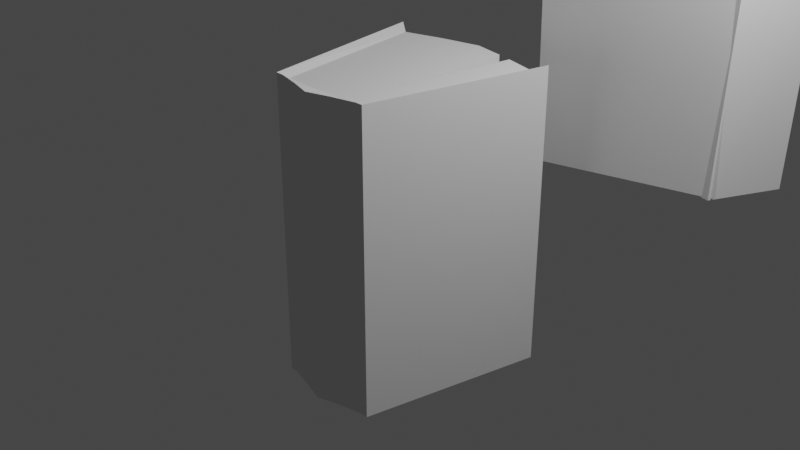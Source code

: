 # Source: book_.blend  (saved by Blender 2.80.75; exported with 4.5.12 LTS)
import bpy
from mathutils import Matrix  # noqa: F401  (used for matrix-valued properties, if any)

bpy.ops.wm.read_factory_settings(use_empty=True)
scene = bpy.context.scene
scene.name = 'Scene'

# ---- collections
col_collection = bpy.data.collections.new('Collection'); scene.collection.children.link(col_collection)

# ---- materials (node trees are filled in below, after node groups)
mat_material = bpy.data.materials.new('Material')
mat_material.alpha_threshold = 0.0
mat_material.use_transparent_shadow = False
mat_material.line_color = (0.0, 0.0, 0.0, 1.0)

# ---- material node trees
mat_material.use_nodes = True; mat_material.node_tree.nodes.clear()
_N = mat_material.node_tree.nodes; _L = mat_material.node_tree.links
n0 = _N.new('ShaderNodeOutputMaterial'); n0.name = 'Material Output'; n0.location = (300, 300)
n1 = _N.new('ShaderNodeBsdfPrincipled'); n1.name = 'Principled BSDF'; n1.location = (10, 300)
n1.distribution = 'GGX'
n1.subsurface_method = 'BURLEY'
n1.inputs[2].default_value = 0.4
n1.inputs[3].default_value = 1.45
n1.inputs[27].default_value = (0.0, 0.0, 0.0, 1.0)
n1.inputs[28].default_value = 1.0
_L.new(n1.outputs[0], n0.inputs[0])
n0.is_active_output = True

# ---- world
world_world = bpy.data.worlds.new('World'); scene.world = world_world
world_world.use_nodes = True; world_world.node_tree.nodes.clear()
_N = world_world.node_tree.nodes; _L = world_world.node_tree.links
n0 = _N.new('ShaderNodeOutputWorld'); n0.name = 'World Output'; n0.location = (300, 300)
n1 = _N.new('ShaderNodeBackground'); n1.name = 'Background'; n1.location = (10, 300)
n1.inputs[0].default_value = (0.05088, 0.05088, 0.05088, 1.0)
_L.new(n1.outputs[0], n0.inputs[0])
n0.is_active_output = True
world_world.color = (0.05088, 0.05088, 0.05088)
world_world.use_sun_shadow = False
world_world.sun_shadow_jitter_overblur = 0.0

# ---- cameras
cam_camera = bpy.data.cameras.new('Camera')
cam_camera.clip_end = 100.0
cam_camera.ortho_scale = 7.314

# ---- lights
light_light = bpy.data.lights.new('Light', 'POINT')
light_light.transmission_factor = 0.0
light_light.energy = 1000.0
light_light.shadow_soft_size = 0.1
light_light.shadow_maximum_resolution = 0.006
light_light.use_absolute_resolution = True

# ---- meshes
me_cube = bpy.data.meshes.new('Cube')
me_cube.from_pydata([(0.4509, 2.579, 0.9929), (1.0, 0.9915, -1.0), (1.0, -1.0, 0.9915), (1.0, -1.0, -0.9915), (-1.0, 0.9915, 1.0), (-1.0, 1.0, -1.0), (-0.9915, -1.0, 1.0), (-1.0, -1.0, -1.0), (-0.9409, -1.05, 1.016), (-1.044, -0.8886, -0.9798), (0.9069, -2.679, 0.8923), (0.8037, -2.517, -1.104)], [], [(0, 4, 6, 2), (3, 2, 6, 7), (7, 6, 4, 5), (5, 1, 3, 7), (1, 0, 2, 3), (5, 4, 0, 1), (8, 9, 11, 10)])
_uv = me_cube.uv_layers.new(name='UVMap')
_uv.uv.foreach_set('vector', [0.375, 0.001068, 0.625, 0.001068, 0.6239, 0.25, 0.375, 0.25, 0.3761, 0.25, 0.6239, 0.25, 0.625, 0.4989, 0.375, 0.5, 0.375, 0.5, 0.625, 0.4989, 0.625, 0.7489, 0.375, 0.75, 0.375, 0.75, 0.625, 0.7511, 0.625, 1.0, 0.375, 1.0, 0.125, 0.5011, 0.375, 0.5011, 0.3739, 0.75, 0.1261, 0.75, 0.625, 0.5, 0.8746, 0.4995, 0.8745, 0.7495, 0.625, 0.7511, 0.0, 0.0, 1.0, 0.0, 1.0, 1.0, 0.0, 1.0])
me_cube.materials.append(mat_material)
me_cube.use_remesh_preserve_volume = False
me_cube.use_remesh_preserve_attributes = False
me_cube.use_mirror_vertex_groups = False
me_cube.update()
me_cube_001 = bpy.data.meshes.new('Cube.001')
me_cube_001.from_pydata([(-0.5948, -1.0, -1.0), (-0.5948, -1.0, 1.0), (-1.0, 1.0, -1.0), (-1.0, 1.0, 1.0), (0.5948, -1.0, -1.0), (0.5948, -1.0, 1.0), (1.0, 1.0, -1.0), (1.0, 1.0, 1.0), (0.8631, 0.9031, -0.9432), (0.8631, 0.9031, 0.9624), (0.5134, -1.0, -1.0), (0.5134, -1.0, 1.0), (-0.8604, 0.9031, -0.9432), (-0.5118, -1.0, 1.0), (-0.8604, 0.9031, 0.9624), (-0.5118, -1.0, -1.0), (-0.6123, -0.9141, -1.0), (-0.6123, -0.9141, 1.0), (0.6123, -0.9141, -1.0), (0.6123, -0.9141, 1.0), (0.5285, -0.9182, 0.9624), (0.5285, -0.9182, -0.9432), (-0.5268, -0.9182, -0.9432), (-0.5268, -0.9182, 0.9624), (-0.4346, 1.023, 0.9624), (-0.003741, 1.112, 0.9624), (0.2637, -0.8624, 0.9624), (-0.2585, -1.062, -1.0), (-0.002225, -1.141, -1.0), (0.2541, -1.062, -1.0), (0.2637, -0.8624, -0.9432), (-0.003741, 1.112, -0.9432), (-0.4346, 1.023, -0.9432), (0.2541, -1.062, 1.0), (-0.002225, -1.141, 1.0), (-0.2585, -1.062, 1.0), (-0.2661, -0.9182, 0.9624), (-0.00229, -0.9182, 0.9624), (0.2615, -0.9182, 0.9624), (0.2615, -0.9182, -0.9432), (-0.00229, -0.9182, -0.9432), (-0.2661, -0.9182, -0.9432), (0.3388, 1.041, 0.9624), (0.2015, -1.078, -1.0), (0.3388, 1.041, -0.9432), (0.2015, -1.078, 1.0), (0.2074, -0.9182, 0.9624), (0.2074, -0.9182, -0.9432), (0.5051, 1.001, 0.9624), (0.3005, -1.051, -1.0), (0.3092, -0.9182, 0.9624), (0.5051, 1.001, -0.9432), (0.3005, -1.051, 1.0), (0.3092, -0.9182, -0.9432)], [], [(16, 17, 3, 2), (8, 9, 7, 6), (18, 19, 5, 4), (15, 13, 1, 0), (21, 18, 4, 10), (23, 17, 1, 13), (19, 20, 11, 5), (53, 21, 10, 49), (4, 5, 11, 10), (51, 48, 9, 8), (2, 3, 14, 12), (16, 22, 15, 0), (36, 23, 13, 35), (27, 35, 13, 15), (24, 14, 23, 36), (2, 12, 22, 16), (51, 8, 21, 53), (7, 9, 20, 19), (14, 3, 17, 23), (8, 6, 18, 21), (6, 7, 19, 18), (0, 1, 17, 16), (12, 32, 41, 22), (32, 31, 40, 41), (44, 30, 39, 47), (48, 26, 38, 50), (42, 25, 37, 46), (25, 24, 36, 37), (49, 52, 33, 29), (43, 45, 34, 28), (28, 34, 35, 27), (50, 38, 33, 52), (46, 37, 34, 45), (37, 36, 35, 34), (12, 14, 24, 32), (32, 24, 25, 31), (44, 42, 26, 30), (22, 41, 27, 15), (41, 40, 28, 27), (47, 39, 29, 43), (40, 47, 43, 28), (31, 25, 42, 44), (38, 46, 45, 33), (29, 33, 45, 43), (26, 42, 46, 38), (31, 44, 47, 40), (20, 50, 52, 11), (10, 11, 52, 49), (9, 48, 50, 20), (30, 51, 53, 39), (30, 26, 48, 51), (39, 53, 49, 29)])
_uv = me_cube_001.uv_layers.new(name='UVMap')
_uv.uv.foreach_set('vector', [0.375, 0.01074, 0.625, 0.01074, 0.625, 0.25, 0.375, 0.25, 0.375, 0.4829, 0.625, 0.4829, 0.625, 0.5, 0.375, 0.5, 0.375, 0.7393, 0.625, 0.7393, 0.625, 0.75, 0.375, 0.75, 0.375, 0.9825, 0.625, 0.9825, 0.625, 1.0, 0.375, 1.0, 0.3579, 0.7393, 0.375, 0.7393, 0.375, 0.75, 0.3579, 0.75, 0.8575, 0.7393, 0.875, 0.7393, 0.875, 0.75, 0.8575, 0.75, 0.625, 0.7393, 0.6421, 0.7393, 0.6421, 0.75, 0.625, 0.75, 0.3131, 0.7393, 0.3579, 0.7393, 0.3579, 0.75, 0.3131, 0.75, 0.375, 0.75, 0.625, 0.75, 0.625, 0.7671, 0.375, 0.7671, 0.375, 0.4381, 0.625, 0.4381, 0.625, 0.4829, 0.375, 0.4829, 0.375, 0.25, 0.625, 0.25, 0.625, 0.2675, 0.375, 0.2675, 0.125, 0.7393, 0.1425, 0.7393, 0.1425, 0.75, 0.125, 0.75, 0.8043, 0.7393, 0.8575, 0.7393, 0.8575, 0.75, 0.8043, 0.75, 0.375, 0.9293, 0.625, 0.9293, 0.625, 0.9825, 0.375, 0.9825, 0.8043, 0.5, 0.8575, 0.5, 0.8575, 0.7393, 0.8043, 0.7393, 0.125, 0.5, 0.1425, 0.5, 0.1425, 0.7393, 0.125, 0.7393, 0.3131, 0.5, 0.3579, 0.5, 0.3579, 0.7393, 0.3131, 0.7393, 0.625, 0.5, 0.6421, 0.5, 0.6421, 0.7393, 0.625, 0.7393, 0.8575, 0.5, 0.875, 0.5, 0.875, 0.7393, 0.8575, 0.7393, 0.3579, 0.5, 0.375, 0.5, 0.375, 0.7393, 0.3579, 0.7393, 0.375, 0.5, 0.625, 0.5, 0.625, 0.7393, 0.375, 0.7393, 0.375, 0.0, 0.625, 0.0, 0.625, 0.01074, 0.375, 0.01074, 0.1425, 0.5, 0.1957, 0.5, 0.1957, 0.7393, 0.1425, 0.7393, 0.1957, 0.5, 0.2495, 0.5, 0.2495, 0.7393, 0.1957, 0.7393, 0.2923, 0.5, 0.3034, 0.5, 0.3034, 0.7393, 0.2923, 0.7393, 0.6869, 0.5, 0.6966, 0.5, 0.6966, 0.7393, 0.6869, 0.7393, 0.7077, 0.5, 0.7505, 0.5, 0.7505, 0.7393, 0.7077, 0.7393, 0.7505, 0.5, 0.8043, 0.5, 0.8043, 0.7393, 0.7505, 0.7393, 0.375, 0.8119, 0.625, 0.8119, 0.625, 0.8216, 0.375, 0.8216, 0.375, 0.8327, 0.625, 0.8327, 0.625, 0.8755, 0.375, 0.8755, 0.375, 0.8755, 0.625, 0.8755, 0.625, 0.9293, 0.375, 0.9293, 0.6869, 0.7393, 0.6966, 0.7393, 0.6966, 0.75, 0.6869, 0.75, 0.7077, 0.7393, 0.7505, 0.7393, 0.7505, 0.75, 0.7077, 0.75, 0.7505, 0.7393, 0.8043, 0.7393, 0.8043, 0.75, 0.7505, 0.75, 0.375, 0.2675, 0.625, 0.2675, 0.625, 0.3207, 0.375, 0.3207, 0.375, 0.3207, 0.625, 0.3207, 0.625, 0.3745, 0.375, 0.3745, 0.375, 0.4173, 0.625, 0.4173, 0.625, 0.4284, 0.375, 0.4284, 0.1425, 0.7393, 0.1957, 0.7393, 0.1957, 0.75, 0.1425, 0.75, 0.1957, 0.7393, 0.2495, 0.7393, 0.2495, 0.75, 0.1957, 0.75, 0.2923, 0.7393, 0.3034, 0.7393, 0.3034, 0.75, 0.2923, 0.75, 0.2495, 0.7393, 0.2923, 0.7393, 0.2923, 0.75, 0.2495, 0.75, 0.375, 0.3745, 0.625, 0.3745, 0.625, 0.4173, 0.375, 0.4173, 0.6966, 0.7393, 0.7077, 0.7393, 0.7077, 0.75, 0.6966, 0.75, 0.375, 0.8216, 0.625, 0.8216, 0.625, 0.8327, 0.375, 0.8327, 0.6966, 0.5, 0.7077, 0.5, 0.7077, 0.7393, 0.6966, 0.7393, 0.2495, 0.5, 0.2923, 0.5, 0.2923, 0.7393, 0.2495, 0.7393, 0.6421, 0.7393, 0.6869, 0.7393, 0.6869, 0.75, 0.6421, 0.75, 0.375, 0.7671, 0.625, 0.7671, 0.625, 0.8119, 0.375, 0.8119, 0.6421, 0.5, 0.6869, 0.5, 0.6869, 0.7393, 0.6421, 0.7393, 0.3034, 0.5, 0.3131, 0.5, 0.3131, 0.7393, 0.3034, 0.7393, 0.375, 0.4284, 0.625, 0.4284, 0.625, 0.4381, 0.375, 0.4381, 0.3034, 0.7393, 0.3131, 0.7393, 0.3131, 0.75, 0.3034, 0.75])
me_cube_001.use_remesh_preserve_volume = False
me_cube_001.use_remesh_preserve_attributes = False
me_cube_001.use_mirror_vertex_groups = False
me_cube_001.update()

# ---- objects
ob_cube = bpy.data.objects.new('Cube', me_cube)
ob_light = bpy.data.objects.new('Light', light_light)
ob_camera = bpy.data.objects.new('Camera', cam_camera)
ob_cube_001 = bpy.data.objects.new('Cube.001', me_cube_001)

# ---- transforms, parenting, visibility, modifiers, constraints
ob_cube.location = (1.605, 2.467, 1.425)
ob_cube.rotation_euler = (12.65, 0.04002, 15.44)
ob_cube.scale = (1.0, -0.4636, 1.0)
ob_cube.lock_rotations_4d = False
ob_cube.empty_display_type = 'ARROWS'
ob_cube.lineart.crease_threshold = 0.0
ob_light.location = (4.076, 1.005, 5.904)
ob_light.rotation_euler = (0.6503, 0.05522, 1.866)
ob_light.lock_rotations_4d = False
ob_light.empty_display_type = 'ARROWS'
ob_light.color = (0.0, 0.0, 0.0, 0.0)
ob_light.lineart.crease_threshold = 0.0
ob_camera.location = (7.359, -6.926, 4.958)
ob_camera.rotation_euler = (1.109, 0.0, 0.8149)
ob_camera.lock_rotations_4d = False
ob_camera.empty_display_type = 'ARROWS'
ob_camera.color = (0.0, 0.0, 0.0, 0.0)
ob_camera.display_type = 'WIRE'
ob_camera.lineart.crease_threshold = 0.0
ob_cube_001.location = (0.0, 0.0, 0.0)
ob_cube_001.scale = (1.0, 1.0, 1.636)
ob_cube_001.lineart.crease_threshold = 0.0

# ---- collection membership
col_collection.objects.link(ob_cube)
col_collection.objects.link(ob_light)
col_collection.objects.link(ob_camera)
col_collection.objects.link(ob_cube_001)

# ---- scene / render settings (as saved in the file)
scene.camera = ob_camera
scene.frame_start = 1; scene.frame_end = 250; scene.frame_set(0)
scene.render.engine = 'BLENDER_EEVEE_NEXT'
scene.cycles.use_denoising = False
scene.cycles.samples = 128
scene.cycles.sampling_pattern = 'TABULATED_SOBOL'
scene.cycles.use_adaptive_sampling = False
scene.cycles.use_light_tree = False
scene.view_settings.view_transform = 'Filmic'
bpy.context.view_layer.update()
